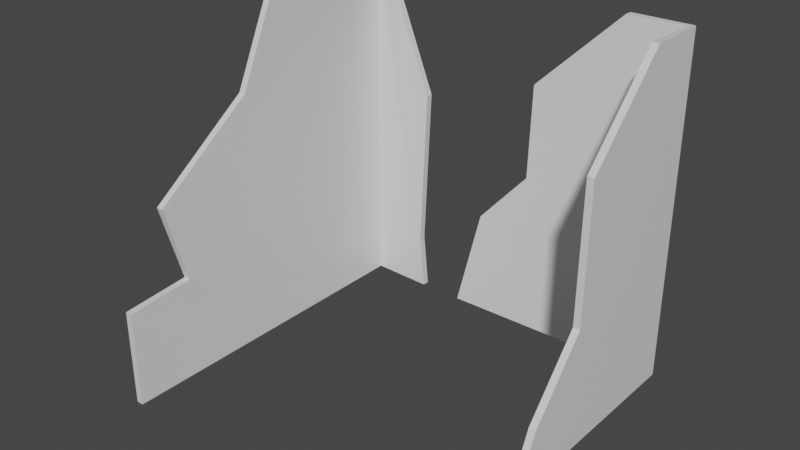# Source: ruin3.blend  (saved by Blender 2.83.18; exported with 4.5.12 LTS)
import bpy
from mathutils import Matrix  # noqa: F401  (used for matrix-valued properties, if any)

bpy.ops.wm.read_factory_settings(use_empty=True)
scene = bpy.context.scene
scene.name = 'Scene'

# ---- collections
col_collection = bpy.data.collections.new('Collection'); scene.collection.children.link(col_collection)

# ---- materials (node trees are filled in below, after node groups)
mat_material = bpy.data.materials.new('Material')
mat_material.alpha_threshold = 0.0
mat_material.use_transparent_shadow = False
mat_material.line_color = (0.0, 0.0, 0.0, 1.0)

# ---- material node trees
mat_material.use_nodes = True; mat_material.node_tree.nodes.clear()
_N = mat_material.node_tree.nodes; _L = mat_material.node_tree.links
n0 = _N.new('ShaderNodeOutputMaterial'); n0.name = 'Material Output'; n0.location = (300, 300)
n1 = _N.new('ShaderNodeBsdfPrincipled'); n1.name = 'Principled BSDF'; n1.location = (10, 300)
n1.distribution = 'GGX'
n1.subsurface_method = 'BURLEY'
n1.inputs[2].default_value = 0.4
n1.inputs[3].default_value = 1.45
n1.inputs[27].default_value = (0.0, 0.0, 0.0, 1.0)
n1.inputs[28].default_value = 1.0
_L.new(n1.outputs[0], n0.inputs[0])
n0.is_active_output = True

# ---- world
world_world = bpy.data.worlds.new('World'); scene.world = world_world
world_world.use_nodes = True; world_world.node_tree.nodes.clear()
_N = world_world.node_tree.nodes; _L = world_world.node_tree.links
n0 = _N.new('ShaderNodeOutputWorld'); n0.name = 'World Output'; n0.location = (300, 300)
n1 = _N.new('ShaderNodeBackground'); n1.name = 'Background'; n1.location = (10, 300)
n1.inputs[0].default_value = (0.05088, 0.05088, 0.05088, 1.0)
_L.new(n1.outputs[0], n0.inputs[0])
n0.is_active_output = True
world_world.color = (0.05088, 0.05088, 0.05088)
world_world.use_sun_shadow = False
world_world.sun_shadow_jitter_overblur = 0.0

# ---- meshes
me_cube = bpy.data.meshes.new('Cube')
me_cube.from_pydata([(1.0, 1.0, 1.0), (1.0, 1.0, -1.0), (-1.0, 0.1035, 1.0), (-1.0, -1.0, -0.4389), (-1.0, 1.0, 1.0), (-1.0, 1.0, -1.0), (-1.0, -1.0, -1.0), (0.6469, 1.0, 1.0), (-0.3353, 1.0, -1.0), (0.138, 1.0, 0.514), (0.1226, 1.0, -0.04271), (-0.1805, 1.0, -0.3794), (-0.8867, 1.0, 1.0), (-0.602, 1.0, -1.0), (-0.5921, 1.0, 0.272), (-0.6341, 1.0, -0.6865), (1.0, 0.6432, 1.0), (1.0, -0.726, -1.0), (1.0, 0.1505, 0.5001), (1.0, 0.1381, -0.2889), (1.0, -0.2023, -0.6833), (1.0, -0.3008, -0.9048), (-1.0, -0.1261, 0.5093), (-1.0, -0.7357, 0.05992), (-1.0, -0.6056, -0.4039), (0.9717, 0.9717, 1.0), (0.9717, 0.9717, -1.0), (-0.96, 0.1035, 1.0), (-0.96, -1.0, -0.4389), (-0.9717, 0.9717, 1.0), (-0.9717, 0.9717, -1.0), (-0.96, -1.0, -1.0), (0.6469, 0.96, 1.0), (-0.3353, 0.96, -1.0), (0.138, 0.96, 0.514), (0.1226, 0.96, -0.04271), (-0.1805, 0.96, -0.3794), (-0.8867, 0.96, 1.0), (-0.602, 0.96, -1.0), (-0.5921, 0.96, 0.272), (-0.6341, 0.96, -0.6865), (0.96, 0.6432, 1.0), (0.96, -0.726, -1.0), (0.96, 0.1505, 0.5001), (0.96, 0.1381, -0.2889), (0.96, -0.2023, -0.6833), (0.96, -0.3008, -0.9048), (-0.96, -0.1261, 0.5093), (-0.96, -0.7357, 0.05992), (-0.96, -0.6056, -0.4039)], [], [(8, 11, 10, 9, 7, 0, 1), (6, 3, 24, 23, 22, 2, 4, 5), (1, 0, 16, 18, 19, 20, 21, 17), (5, 4, 12, 14, 15, 13), (33, 26, 25, 32, 34, 35, 36), (31, 30, 29, 27, 47, 48, 49, 28), (26, 42, 46, 45, 44, 43, 41, 25), (30, 38, 40, 39, 37, 29), (6, 5, 30, 31), (5, 13, 38, 30), (23, 24, 49, 48), (22, 23, 48, 47), (24, 3, 28, 49), (4, 2, 27, 29), (0, 7, 32, 25), (1, 17, 42, 26), (8, 1, 26, 33), (7, 9, 34, 32), (9, 10, 35, 34), (10, 11, 36, 35), (11, 8, 33, 36), (12, 4, 29, 37), (3, 6, 31, 28), (14, 12, 37, 39), (15, 14, 39, 40), (13, 15, 40, 38), (16, 0, 25, 41), (2, 22, 47, 27), (18, 16, 41, 43), (19, 18, 43, 44), (20, 19, 44, 45), (21, 20, 45, 46), (17, 21, 46, 42)])
_uv = me_cube.uv_layers.new(name='UVMap')
_uv.uv.foreach_set('vector', [0.375, 0.3331, 0.4526, 0.3524, 0.4947, 0.3903, 0.5642, 0.3922, 0.625, 0.4559, 0.625, 0.5, 0.375, 0.5, 0.375, 0.0, 0.4451, 0.0, 0.4495, 0.0493, 0.5075, 0.03303, 0.5637, 0.1092, 0.625, 0.1379, 0.625, 0.25, 0.375, 0.25, 0.375, 0.5, 0.625, 0.5, 0.625, 0.5446, 0.5625, 0.6062, 0.4639, 0.6077, 0.4146, 0.6503, 0.3869, 0.6626, 0.375, 0.7157, 0.375, 0.25, 0.625, 0.25, 0.625, 0.2642, 0.534, 0.301, 0.4142, 0.2957, 0.375, 0.2997, 0.375, 0.3331, 0.375, 0.5, 0.625, 0.5, 0.625, 0.4559, 0.5642, 0.3922, 0.4947, 0.3903, 0.4526, 0.3524, 0.375, 0.0, 0.375, 0.25, 0.625, 0.25, 0.625, 0.1379, 0.5637, 0.1092, 0.5075, 0.03303, 0.4495, 0.0493, 0.4451, 0.0, 0.375, 0.5, 0.375, 0.7157, 0.3869, 0.6626, 0.4146, 0.6503, 0.4639, 0.6077, 0.5625, 0.6062, 0.625, 0.5446, 0.625, 0.5, 0.375, 0.25, 0.375, 0.2997, 0.4142, 0.2957, 0.534, 0.301, 0.625, 0.2642, 0.625, 0.25, 0.375, 0.0, 0.375, 0.25, 0.375, 0.25, 0.375, 0.0, 0.375, 0.25, 0.375, 0.2997, 0.375, 0.2997, 0.375, 0.25, 0.5075, 0.03303, 0.4495, 0.0493, 0.4495, 0.0493, 0.5075, 0.03303, 0.5637, 0.1092, 0.5075, 0.03303, 0.5075, 0.03303, 0.5637, 0.1092, 0.4495, 0.0493, 0.4451, 0.0, 0.4451, 0.0, 0.4495, 0.0493, 0.625, 0.25, 0.625, 0.1379, 0.625, 0.1379, 0.625, 0.25, 0.625, 0.5, 0.625, 0.4559, 0.625, 0.4559, 0.625, 0.5, 0.375, 0.5, 0.375, 0.7157, 0.375, 0.7157, 0.375, 0.5, 0.375, 0.3331, 0.375, 0.5, 0.375, 0.5, 0.375, 0.3331, 0.625, 0.4559, 0.5642, 0.3922, 0.5642, 0.3922, 0.625, 0.4559, 0.5642, 0.3922, 0.4947, 0.3903, 0.4947, 0.3903, 0.5642, 0.3922, 0.4947, 0.3903, 0.4526, 0.3524, 0.4526, 0.3524, 0.4947, 0.3903, 0.4526, 0.3524, 0.375, 0.3331, 0.375, 0.3331, 0.4526, 0.3524, 0.625, 0.2642, 0.625, 0.25, 0.625, 0.25, 0.625, 0.2642, 0.4451, 0.0, 0.375, 0.0, 0.375, 0.0, 0.4451, 0.0, 0.534, 0.301, 0.625, 0.2642, 0.625, 0.2642, 0.534, 0.301, 0.4142, 0.2957, 0.534, 0.301, 0.534, 0.301, 0.4142, 0.2957, 0.375, 0.2997, 0.4142, 0.2957, 0.4142, 0.2957, 0.375, 0.2997, 0.625, 0.5446, 0.625, 0.5, 0.625, 0.5, 0.625, 0.5446, 0.625, 0.1379, 0.5637, 0.1092, 0.5637, 0.1092, 0.625, 0.1379, 0.5625, 0.6062, 0.625, 0.5446, 0.625, 0.5446, 0.5625, 0.6062, 0.4639, 0.6077, 0.5625, 0.6062, 0.5625, 0.6062, 0.4639, 0.6077, 0.4146, 0.6503, 0.4639, 0.6077, 0.4639, 0.6077, 0.4146, 0.6503, 0.3869, 0.6626, 0.4146, 0.6503, 0.4146, 0.6503, 0.3869, 0.6626, 0.375, 0.7157, 0.3869, 0.6626, 0.3869, 0.6626, 0.375, 0.7157])
me_cube.materials.append(mat_material)
me_cube.use_remesh_preserve_volume = False
me_cube.use_remesh_preserve_attributes = False
me_cube.use_mirror_vertex_groups = False
me_cube.update()

# ---- objects
ob_cube = bpy.data.objects.new('Cube', me_cube)

# ---- transforms, parenting, visibility, modifiers, constraints
ob_cube.location = (0.0, 0.0, 5.165)
ob_cube.scale = (5.331, 5.331, 5.331)
ob_cube.lock_rotations_4d = False
ob_cube.empty_display_type = 'ARROWS'
ob_cube.lineart.crease_threshold = 0.0

# ---- collection membership
col_collection.objects.link(ob_cube)

# ---- scene / render settings (as saved in the file)
scene.frame_start = 1; scene.frame_end = 250; scene.frame_set(1)
scene.render.engine = 'BLENDER_EEVEE_NEXT'
scene.cycles.use_denoising = False
scene.cycles.samples = 128
scene.cycles.sampling_pattern = 'TABULATED_SOBOL'
scene.cycles.use_adaptive_sampling = False
scene.cycles.use_light_tree = False
scene.view_settings.view_transform = 'Filmic'
bpy.context.view_layer.update()

# ---- added for rendering (the .blend has no active camera and no usable light): camera, sun
cam_auto = bpy.data.cameras.new('AutoCamera')
cam_auto.lens = 50.0
cam_auto.sensor_width = 36.0
cam_auto.clip_end = 1000.0
ob_auto_camera = bpy.data.objects.new('AutoCamera', cam_auto)
scene.collection.objects.link(ob_auto_camera)
ob_auto_camera.location = (17.0877, -20.5052, 18.8348)
ob_auto_camera.rotation_euler = (1.09748, -7.21219e-08, 0.694738)
scene.camera = ob_auto_camera
light_auto_sun = bpy.data.lights.new('AutoSun', 'SUN')
light_auto_sun.energy = 3.0
light_auto_sun.angle = 0.0523599
ob_auto_sun = bpy.data.objects.new('AutoSun', light_auto_sun)
scene.collection.objects.link(ob_auto_sun)
ob_auto_sun.rotation_euler = (0.872665, 0.174533, 0.523599)
bpy.context.view_layer.update()
